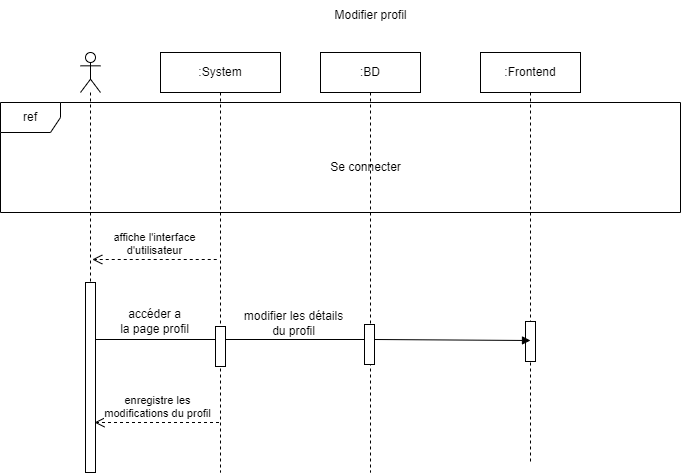

The diagram above was exported from draw.io. Its source (the exported page's mxGraphModel, read from the mxfile embedded in the PNG):
<mxGraphModel dx="2756" dy="1876" grid="1" gridSize="10" guides="1" tooltips="1" connect="1" arrows="1" fold="1" page="1" pageScale="1" pageWidth="827" pageHeight="1169" math="0" shadow="0">
  <root>
    <mxCell id="0" />
    <mxCell id="1" parent="0" />
    <mxCell id="z1DTuk4xFwj5l7rUyIsM-1" value="" style="shape=umlLifeline;perimeter=lifelinePerimeter;whiteSpace=wrap;html=1;container=1;dropTarget=0;collapsible=0;recursiveResize=0;outlineConnect=0;portConstraint=eastwest;newEdgeStyle={&quot;curved&quot;:0,&quot;rounded&quot;:0};participant=umlActor;" vertex="1" parent="1">
      <mxGeometry x="40" y="40" width="20" height="400" as="geometry" />
    </mxCell>
    <mxCell id="z1DTuk4xFwj5l7rUyIsM-16" value="" style="html=1;points=[[0,0,0,0,5],[0,1,0,0,-5],[1,0,0,0,5],[1,1,0,0,-5]];perimeter=orthogonalPerimeter;outlineConnect=0;targetShapes=umlLifeline;portConstraint=eastwest;newEdgeStyle={&quot;curved&quot;:0,&quot;rounded&quot;:0};" vertex="1" parent="z1DTuk4xFwj5l7rUyIsM-1">
      <mxGeometry x="5" y="230" width="10" height="190" as="geometry" />
    </mxCell>
    <mxCell id="z1DTuk4xFwj5l7rUyIsM-4" value=":System" style="shape=umlLifeline;perimeter=lifelinePerimeter;whiteSpace=wrap;html=1;container=1;dropTarget=0;collapsible=0;recursiveResize=0;outlineConnect=0;portConstraint=eastwest;newEdgeStyle={&quot;curved&quot;:0,&quot;rounded&quot;:0};" vertex="1" parent="1">
      <mxGeometry x="120" y="40" width="120" height="420" as="geometry" />
    </mxCell>
    <mxCell id="z1DTuk4xFwj5l7rUyIsM-12" value="" style="html=1;points=[[0,0,0,0,5],[0,1,0,0,-5],[1,0,0,0,5],[1,1,0,0,-5]];perimeter=orthogonalPerimeter;outlineConnect=0;targetShapes=umlLifeline;portConstraint=eastwest;newEdgeStyle={&quot;curved&quot;:0,&quot;rounded&quot;:0};" vertex="1" parent="z1DTuk4xFwj5l7rUyIsM-4">
      <mxGeometry x="55" y="274" width="10" height="40" as="geometry" />
    </mxCell>
    <mxCell id="z1DTuk4xFwj5l7rUyIsM-5" value=":BD" style="shape=umlLifeline;perimeter=lifelinePerimeter;whiteSpace=wrap;html=1;container=1;dropTarget=0;collapsible=0;recursiveResize=0;outlineConnect=0;portConstraint=eastwest;newEdgeStyle={&quot;curved&quot;:0,&quot;rounded&quot;:0};" vertex="1" parent="1">
      <mxGeometry x="280" y="40" width="100" height="420" as="geometry" />
    </mxCell>
    <mxCell id="z1DTuk4xFwj5l7rUyIsM-20" value="" style="html=1;points=[[0,0,0,0,5],[0,1,0,0,-5],[1,0,0,0,5],[1,1,0,0,-5]];perimeter=orthogonalPerimeter;outlineConnect=0;targetShapes=umlLifeline;portConstraint=eastwest;newEdgeStyle={&quot;curved&quot;:0,&quot;rounded&quot;:0};" vertex="1" parent="z1DTuk4xFwj5l7rUyIsM-5">
      <mxGeometry x="44" y="272" width="10" height="40" as="geometry" />
    </mxCell>
    <mxCell id="z1DTuk4xFwj5l7rUyIsM-6" value=":Frontend" style="shape=umlLifeline;perimeter=lifelinePerimeter;whiteSpace=wrap;html=1;container=1;dropTarget=0;collapsible=0;recursiveResize=0;outlineConnect=0;portConstraint=eastwest;newEdgeStyle={&quot;curved&quot;:0,&quot;rounded&quot;:0};" vertex="1" parent="1">
      <mxGeometry x="440" y="40" width="100" height="410" as="geometry" />
    </mxCell>
    <mxCell id="z1DTuk4xFwj5l7rUyIsM-22" value="" style="html=1;points=[[0,0,0,0,5],[0,1,0,0,-5],[1,0,0,0,5],[1,1,0,0,-5]];perimeter=orthogonalPerimeter;outlineConnect=0;targetShapes=umlLifeline;portConstraint=eastwest;newEdgeStyle={&quot;curved&quot;:0,&quot;rounded&quot;:0};" vertex="1" parent="z1DTuk4xFwj5l7rUyIsM-6">
      <mxGeometry x="45" y="269" width="10" height="40" as="geometry" />
    </mxCell>
    <mxCell id="z1DTuk4xFwj5l7rUyIsM-7" value="ref" style="shape=umlFrame;whiteSpace=wrap;html=1;pointerEvents=0;" vertex="1" parent="1">
      <mxGeometry x="-40" y="90" width="680" height="110" as="geometry" />
    </mxCell>
    <mxCell id="z1DTuk4xFwj5l7rUyIsM-8" value="Se connecter" style="text;html=1;align=center;verticalAlign=middle;resizable=0;points=[];autosize=1;strokeColor=none;fillColor=none;" vertex="1" parent="1">
      <mxGeometry x="280" y="140" width="90" height="30" as="geometry" />
    </mxCell>
    <mxCell id="z1DTuk4xFwj5l7rUyIsM-14" value="" style="endArrow=none;html=1;rounded=0;exitX=1;exitY=0;exitDx=0;exitDy=5;exitPerimeter=0;entryX=0;entryY=0;entryDx=0;entryDy=5;entryPerimeter=0;" edge="1" parent="1">
      <mxGeometry width="50" height="50" relative="1" as="geometry">
        <mxPoint x="55" y="327" as="sourcePoint" />
        <mxPoint x="175" y="327" as="targetPoint" />
      </mxGeometry>
    </mxCell>
    <mxCell id="z1DTuk4xFwj5l7rUyIsM-21" value="" style="endArrow=none;html=1;rounded=0;" edge="1" parent="1">
      <mxGeometry width="50" height="50" relative="1" as="geometry">
        <mxPoint x="185" y="327" as="sourcePoint" />
        <mxPoint x="324" y="327" as="targetPoint" />
      </mxGeometry>
    </mxCell>
    <mxCell id="z1DTuk4xFwj5l7rUyIsM-24" value="" style="html=1;verticalAlign=bottom;endArrow=block;curved=0;rounded=0;" edge="1" parent="1">
      <mxGeometry x="0.0019" width="80" relative="1" as="geometry">
        <mxPoint x="334" y="327" as="sourcePoint" />
        <mxPoint x="490" y="328" as="targetPoint" />
        <Array as="points">
          <mxPoint x="334" y="327" />
        </Array>
        <mxPoint as="offset" />
      </mxGeometry>
    </mxCell>
    <mxCell id="z1DTuk4xFwj5l7rUyIsM-25" value="accéder a &lt;br&gt;la page profil" style="text;html=1;align=center;verticalAlign=middle;resizable=0;points=[];autosize=1;strokeColor=none;fillColor=none;" vertex="1" parent="1">
      <mxGeometry x="69" y="289" width="90" height="40" as="geometry" />
    </mxCell>
    <mxCell id="z1DTuk4xFwj5l7rUyIsM-26" value="modifier les détails&lt;br&gt;&amp;nbsp;du profil&amp;nbsp;" style="text;html=1;align=center;verticalAlign=middle;resizable=0;points=[];autosize=1;strokeColor=none;fillColor=none;" vertex="1" parent="1">
      <mxGeometry x="193" y="291" width="120" height="40" as="geometry" />
    </mxCell>
    <mxCell id="z1DTuk4xFwj5l7rUyIsM-31" value="Modifier profil" style="text;html=1;align=center;verticalAlign=middle;resizable=0;points=[];autosize=1;strokeColor=none;fillColor=none;" vertex="1" parent="1">
      <mxGeometry x="280" y="-12" width="100" height="30" as="geometry" />
    </mxCell>
    <mxCell id="z1DTuk4xFwj5l7rUyIsM-35" value="affiche l'interface &lt;br&gt;d'utilisateur" style="html=1;verticalAlign=bottom;endArrow=open;dashed=1;endSize=8;curved=0;rounded=0;" edge="1" parent="1">
      <mxGeometry relative="1" as="geometry">
        <mxPoint x="176.25" y="247" as="sourcePoint" />
        <mxPoint x="51.75" y="247" as="targetPoint" />
      </mxGeometry>
    </mxCell>
    <mxCell id="z1DTuk4xFwj5l7rUyIsM-36" value="enregistre les &lt;br&gt;modifications du profil" style="html=1;verticalAlign=bottom;endArrow=open;dashed=1;endSize=8;curved=0;rounded=0;" edge="1" parent="1">
      <mxGeometry relative="1" as="geometry">
        <mxPoint x="178.5" y="410" as="sourcePoint" />
        <mxPoint x="54" y="410" as="targetPoint" />
      </mxGeometry>
    </mxCell>
  </root>
</mxGraphModel>